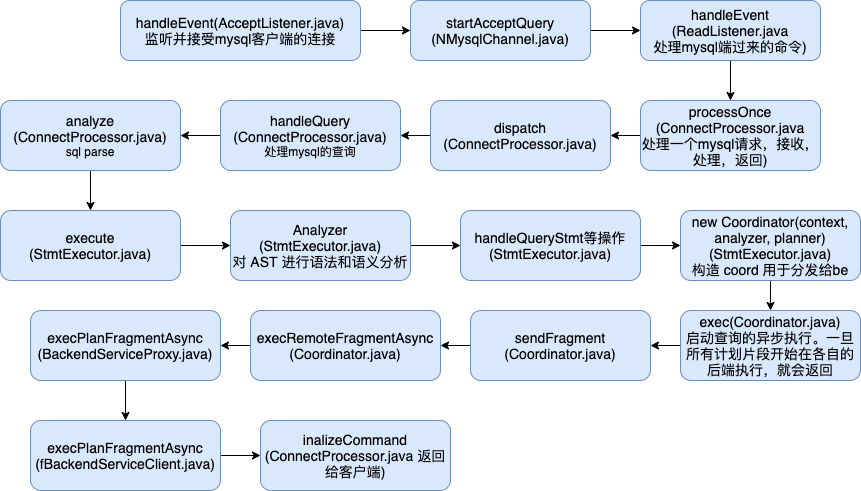

The diagram above was exported from draw.io. Its source (the exported page's mxGraphModel, read from the mxfile embedded in the PNG):
<mxGraphModel dx="1840" dy="556" grid="1" gridSize="10" guides="1" tooltips="1" connect="1" arrows="1" fold="1" page="1" pageScale="1" pageWidth="850" pageHeight="1100" math="0" shadow="0">
  <root>
    <mxCell id="0" />
    <mxCell id="1" parent="0" />
    <mxCell id="zGnSYcLv82ahpLF8nyBU-3" value="" style="edgeStyle=orthogonalEdgeStyle;rounded=0;orthogonalLoop=1;jettySize=auto;html=1;" edge="1" parent="1" source="zGnSYcLv82ahpLF8nyBU-1" target="zGnSYcLv82ahpLF8nyBU-2">
      <mxGeometry relative="1" as="geometry" />
    </mxCell>
    <mxCell id="zGnSYcLv82ahpLF8nyBU-1" value="&lt;font style=&quot;font-size: 14px&quot;&gt;handleEvent(AcceptListener.java)&lt;br&gt;监听并接受mysql客户端的连接&lt;br&gt;&lt;/font&gt;" style="rounded=1;whiteSpace=wrap;html=1;fillColor=#dae8fc;strokeColor=#6c8ebf;" vertex="1" parent="1">
      <mxGeometry x="60" y="140" width="240" height="60" as="geometry" />
    </mxCell>
    <mxCell id="zGnSYcLv82ahpLF8nyBU-5" value="" style="edgeStyle=orthogonalEdgeStyle;rounded=0;orthogonalLoop=1;jettySize=auto;html=1;" edge="1" parent="1" source="zGnSYcLv82ahpLF8nyBU-2" target="zGnSYcLv82ahpLF8nyBU-4">
      <mxGeometry relative="1" as="geometry" />
    </mxCell>
    <mxCell id="zGnSYcLv82ahpLF8nyBU-2" value="&lt;font&gt;&lt;span style=&quot;font-size: 14px&quot;&gt;startAcceptQuery&lt;br&gt;(NMysqlChannel.java)&lt;/span&gt;&lt;br&gt;&lt;/font&gt;" style="rounded=1;whiteSpace=wrap;html=1;fillColor=#dae8fc;strokeColor=#6c8ebf;" vertex="1" parent="1">
      <mxGeometry x="350" y="140" width="180" height="60" as="geometry" />
    </mxCell>
    <mxCell id="zGnSYcLv82ahpLF8nyBU-7" value="" style="edgeStyle=orthogonalEdgeStyle;rounded=0;orthogonalLoop=1;jettySize=auto;html=1;" edge="1" parent="1" source="zGnSYcLv82ahpLF8nyBU-4" target="zGnSYcLv82ahpLF8nyBU-6">
      <mxGeometry relative="1" as="geometry" />
    </mxCell>
    <mxCell id="zGnSYcLv82ahpLF8nyBU-4" value="&lt;font&gt;&lt;span style=&quot;font-size: 14px&quot;&gt;handleEvent&lt;/span&gt;&lt;br&gt;&lt;span style=&quot;font-size: 14px&quot;&gt;(ReadListener.java&lt;/span&gt;&lt;br&gt;&lt;span style=&quot;font-size: 14px&quot;&gt;处理mysql端过来的命令)&lt;/span&gt;&lt;br&gt;&lt;/font&gt;" style="rounded=1;whiteSpace=wrap;html=1;fillColor=#dae8fc;strokeColor=#6c8ebf;" vertex="1" parent="1">
      <mxGeometry x="580" y="140" width="180" height="60" as="geometry" />
    </mxCell>
    <mxCell id="zGnSYcLv82ahpLF8nyBU-9" value="" style="edgeStyle=orthogonalEdgeStyle;rounded=0;orthogonalLoop=1;jettySize=auto;html=1;" edge="1" parent="1" source="zGnSYcLv82ahpLF8nyBU-6" target="zGnSYcLv82ahpLF8nyBU-8">
      <mxGeometry relative="1" as="geometry" />
    </mxCell>
    <mxCell id="zGnSYcLv82ahpLF8nyBU-6" value="&lt;font&gt;&lt;span style=&quot;font-size: 14px&quot;&gt;processOnce&lt;br&gt;(ConnectProcessor.java&lt;br&gt;处理一个mysql请求，接收，处理，返回)&lt;/span&gt;&lt;br&gt;&lt;/font&gt;" style="rounded=1;whiteSpace=wrap;html=1;fillColor=#dae8fc;strokeColor=#6c8ebf;" vertex="1" parent="1">
      <mxGeometry x="580" y="240" width="180" height="70" as="geometry" />
    </mxCell>
    <mxCell id="zGnSYcLv82ahpLF8nyBU-11" value="" style="edgeStyle=orthogonalEdgeStyle;rounded=0;orthogonalLoop=1;jettySize=auto;html=1;" edge="1" parent="1" source="zGnSYcLv82ahpLF8nyBU-8" target="zGnSYcLv82ahpLF8nyBU-10">
      <mxGeometry relative="1" as="geometry" />
    </mxCell>
    <mxCell id="zGnSYcLv82ahpLF8nyBU-8" value="&lt;font&gt;&lt;span style=&quot;font-size: 14px&quot;&gt;dispatch&lt;br&gt;(ConnectProcessor.java)&lt;/span&gt;&lt;br&gt;&lt;/font&gt;" style="rounded=1;whiteSpace=wrap;html=1;fillColor=#dae8fc;strokeColor=#6c8ebf;" vertex="1" parent="1">
      <mxGeometry x="370" y="240" width="180" height="70" as="geometry" />
    </mxCell>
    <mxCell id="zGnSYcLv82ahpLF8nyBU-13" value="" style="edgeStyle=orthogonalEdgeStyle;rounded=0;orthogonalLoop=1;jettySize=auto;html=1;" edge="1" parent="1" source="zGnSYcLv82ahpLF8nyBU-10" target="zGnSYcLv82ahpLF8nyBU-12">
      <mxGeometry relative="1" as="geometry" />
    </mxCell>
    <mxCell id="zGnSYcLv82ahpLF8nyBU-10" value="&lt;font&gt;&lt;span style=&quot;font-size: 14px&quot;&gt;handleQuery&lt;br&gt;(ConnectProcessor.java)&lt;br&gt;&lt;/span&gt;处理mysql的查询&lt;br&gt;&lt;/font&gt;" style="rounded=1;whiteSpace=wrap;html=1;fillColor=#dae8fc;strokeColor=#6c8ebf;" vertex="1" parent="1">
      <mxGeometry x="160" y="240" width="180" height="70" as="geometry" />
    </mxCell>
    <mxCell id="zGnSYcLv82ahpLF8nyBU-15" value="" style="edgeStyle=orthogonalEdgeStyle;rounded=0;orthogonalLoop=1;jettySize=auto;html=1;" edge="1" parent="1" source="zGnSYcLv82ahpLF8nyBU-12" target="zGnSYcLv82ahpLF8nyBU-14">
      <mxGeometry relative="1" as="geometry" />
    </mxCell>
    <mxCell id="zGnSYcLv82ahpLF8nyBU-12" value="&lt;font&gt;&lt;span style=&quot;font-size: 14px&quot;&gt;analyze&lt;/span&gt;&lt;span style=&quot;font-size: 14px&quot;&gt;&lt;br&gt;(ConnectProcessor.java)&lt;br&gt;&lt;/span&gt;sql parse&lt;br&gt;&lt;/font&gt;" style="rounded=1;whiteSpace=wrap;html=1;fillColor=#dae8fc;strokeColor=#6c8ebf;" vertex="1" parent="1">
      <mxGeometry x="-60" y="240" width="180" height="70" as="geometry" />
    </mxCell>
    <mxCell id="zGnSYcLv82ahpLF8nyBU-17" value="" style="edgeStyle=orthogonalEdgeStyle;rounded=0;orthogonalLoop=1;jettySize=auto;html=1;" edge="1" parent="1" source="zGnSYcLv82ahpLF8nyBU-14" target="zGnSYcLv82ahpLF8nyBU-16">
      <mxGeometry relative="1" as="geometry" />
    </mxCell>
    <mxCell id="zGnSYcLv82ahpLF8nyBU-14" value="&lt;font&gt;&lt;span style=&quot;font-size: 14px&quot;&gt;execute&lt;br&gt;(StmtExecutor.java)&lt;/span&gt;&lt;br&gt;&lt;/font&gt;" style="rounded=1;whiteSpace=wrap;html=1;fillColor=#dae8fc;strokeColor=#6c8ebf;" vertex="1" parent="1">
      <mxGeometry x="-60" y="350" width="180" height="70" as="geometry" />
    </mxCell>
    <mxCell id="zGnSYcLv82ahpLF8nyBU-19" value="" style="edgeStyle=orthogonalEdgeStyle;rounded=0;orthogonalLoop=1;jettySize=auto;html=1;" edge="1" parent="1" source="zGnSYcLv82ahpLF8nyBU-16" target="zGnSYcLv82ahpLF8nyBU-18">
      <mxGeometry relative="1" as="geometry" />
    </mxCell>
    <mxCell id="zGnSYcLv82ahpLF8nyBU-16" value="&lt;font&gt;&lt;span style=&quot;font-size: 14px&quot;&gt;Analyzer&lt;/span&gt;&lt;br&gt;&lt;span style=&quot;font-size: 14px&quot;&gt;(StmtExecutor.java)&lt;br&gt;&lt;/span&gt;&lt;font style=&quot;font-size: 14px&quot;&gt;对 AST 进行语法和语义分析&lt;/font&gt;&lt;br&gt;&lt;/font&gt;" style="rounded=1;whiteSpace=wrap;html=1;fillColor=#dae8fc;strokeColor=#6c8ebf;" vertex="1" parent="1">
      <mxGeometry x="170" y="350" width="180" height="70" as="geometry" />
    </mxCell>
    <mxCell id="zGnSYcLv82ahpLF8nyBU-21" value="" style="edgeStyle=orthogonalEdgeStyle;rounded=0;orthogonalLoop=1;jettySize=auto;html=1;" edge="1" parent="1" source="zGnSYcLv82ahpLF8nyBU-18" target="zGnSYcLv82ahpLF8nyBU-20">
      <mxGeometry relative="1" as="geometry" />
    </mxCell>
    <mxCell id="zGnSYcLv82ahpLF8nyBU-18" value="&lt;font&gt;&lt;span style=&quot;font-size: 14px&quot;&gt;handleQueryStmt等操作&lt;br&gt;(StmtExecutor.java)&lt;/span&gt;&lt;br&gt;&lt;/font&gt;" style="rounded=1;whiteSpace=wrap;html=1;fillColor=#dae8fc;strokeColor=#6c8ebf;" vertex="1" parent="1">
      <mxGeometry x="400" y="350" width="180" height="70" as="geometry" />
    </mxCell>
    <mxCell id="zGnSYcLv82ahpLF8nyBU-23" value="" style="edgeStyle=orthogonalEdgeStyle;rounded=0;orthogonalLoop=1;jettySize=auto;html=1;" edge="1" parent="1" source="zGnSYcLv82ahpLF8nyBU-20" target="zGnSYcLv82ahpLF8nyBU-22">
      <mxGeometry relative="1" as="geometry" />
    </mxCell>
    <mxCell id="zGnSYcLv82ahpLF8nyBU-20" value="&lt;font&gt;&lt;span style=&quot;font-size: 14px&quot;&gt;new Coordinator(context, analyzer, planner)&lt;/span&gt;&lt;br&gt;&lt;span style=&quot;font-size: 14px&quot;&gt;(StmtExecutor.java)&lt;br&gt;&lt;/span&gt;&lt;font style=&quot;font-size: 14px&quot;&gt;构造 coord 用于分发给be&lt;/font&gt;&lt;br&gt;&lt;/font&gt;" style="rounded=1;whiteSpace=wrap;html=1;fillColor=#dae8fc;strokeColor=#6c8ebf;" vertex="1" parent="1">
      <mxGeometry x="620" y="350" width="180" height="70" as="geometry" />
    </mxCell>
    <mxCell id="zGnSYcLv82ahpLF8nyBU-25" value="" style="edgeStyle=orthogonalEdgeStyle;rounded=0;orthogonalLoop=1;jettySize=auto;html=1;" edge="1" parent="1" source="zGnSYcLv82ahpLF8nyBU-22" target="zGnSYcLv82ahpLF8nyBU-24">
      <mxGeometry relative="1" as="geometry" />
    </mxCell>
    <mxCell id="zGnSYcLv82ahpLF8nyBU-22" value="&lt;font&gt;&lt;span style=&quot;font-size: 14px&quot;&gt;exec(Coordinator.java)&lt;br&gt;&lt;/span&gt;&lt;font style=&quot;font-size: 14px&quot;&gt;启动查询的异步执行。一旦所有计划片段开始在各自的后端执行，就会返回&lt;/font&gt;&lt;br&gt;&lt;/font&gt;" style="rounded=1;whiteSpace=wrap;html=1;fillColor=#dae8fc;strokeColor=#6c8ebf;" vertex="1" parent="1">
      <mxGeometry x="620" y="450" width="180" height="70" as="geometry" />
    </mxCell>
    <mxCell id="zGnSYcLv82ahpLF8nyBU-27" value="" style="edgeStyle=orthogonalEdgeStyle;rounded=0;orthogonalLoop=1;jettySize=auto;html=1;" edge="1" parent="1" source="zGnSYcLv82ahpLF8nyBU-24" target="zGnSYcLv82ahpLF8nyBU-26">
      <mxGeometry relative="1" as="geometry" />
    </mxCell>
    <mxCell id="zGnSYcLv82ahpLF8nyBU-24" value="&lt;font&gt;&lt;span style=&quot;font-size: 14px&quot;&gt;sendFragment&lt;br&gt;(Coordinator.java)&lt;/span&gt;&lt;br&gt;&lt;/font&gt;" style="rounded=1;whiteSpace=wrap;html=1;fillColor=#dae8fc;strokeColor=#6c8ebf;" vertex="1" parent="1">
      <mxGeometry x="410" y="450" width="180" height="70" as="geometry" />
    </mxCell>
    <mxCell id="zGnSYcLv82ahpLF8nyBU-29" value="" style="edgeStyle=orthogonalEdgeStyle;rounded=0;orthogonalLoop=1;jettySize=auto;html=1;" edge="1" parent="1" source="zGnSYcLv82ahpLF8nyBU-26" target="zGnSYcLv82ahpLF8nyBU-28">
      <mxGeometry relative="1" as="geometry" />
    </mxCell>
    <mxCell id="zGnSYcLv82ahpLF8nyBU-26" value="&lt;font&gt;&lt;span style=&quot;font-size: 14px&quot;&gt;execRemoteFragmentAsync&lt;/span&gt;&lt;br&gt;&lt;span style=&quot;font-size: 14px&quot;&gt;(Coordinator.java)&lt;/span&gt;&lt;br&gt;&lt;/font&gt;" style="rounded=1;whiteSpace=wrap;html=1;fillColor=#dae8fc;strokeColor=#6c8ebf;" vertex="1" parent="1">
      <mxGeometry x="190" y="450" width="190" height="70" as="geometry" />
    </mxCell>
    <mxCell id="zGnSYcLv82ahpLF8nyBU-31" value="" style="edgeStyle=orthogonalEdgeStyle;rounded=0;orthogonalLoop=1;jettySize=auto;html=1;" edge="1" parent="1" source="zGnSYcLv82ahpLF8nyBU-28" target="zGnSYcLv82ahpLF8nyBU-30">
      <mxGeometry relative="1" as="geometry" />
    </mxCell>
    <mxCell id="zGnSYcLv82ahpLF8nyBU-28" value="&lt;font&gt;&lt;span style=&quot;font-size: 14px&quot;&gt;execPlanFragmentAsync&lt;br&gt;(BackendServiceProxy.java)&lt;/span&gt;&lt;br&gt;&lt;/font&gt;" style="rounded=1;whiteSpace=wrap;html=1;fillColor=#dae8fc;strokeColor=#6c8ebf;" vertex="1" parent="1">
      <mxGeometry x="-30" y="450" width="190" height="70" as="geometry" />
    </mxCell>
    <mxCell id="zGnSYcLv82ahpLF8nyBU-33" value="" style="edgeStyle=orthogonalEdgeStyle;rounded=0;orthogonalLoop=1;jettySize=auto;html=1;" edge="1" parent="1" source="zGnSYcLv82ahpLF8nyBU-30" target="zGnSYcLv82ahpLF8nyBU-32">
      <mxGeometry relative="1" as="geometry" />
    </mxCell>
    <mxCell id="zGnSYcLv82ahpLF8nyBU-30" value="&lt;font&gt;&lt;span style=&quot;font-size: 14px&quot;&gt;execPlanFragmentAsync&lt;br&gt;(fBackendServiceClient.java)&lt;/span&gt;&lt;br&gt;&lt;/font&gt;" style="rounded=1;whiteSpace=wrap;html=1;fillColor=#dae8fc;strokeColor=#6c8ebf;" vertex="1" parent="1">
      <mxGeometry x="-30" y="560" width="190" height="70" as="geometry" />
    </mxCell>
    <mxCell id="zGnSYcLv82ahpLF8nyBU-32" value="&lt;font&gt;&lt;span style=&quot;font-size: 14px&quot;&gt;inalizeCommand&lt;br&gt;(ConnectProcessor.java 返回给客户端)&lt;/span&gt;&lt;br&gt;&lt;/font&gt;" style="rounded=1;whiteSpace=wrap;html=1;fillColor=#dae8fc;strokeColor=#6c8ebf;" vertex="1" parent="1">
      <mxGeometry x="200" y="560" width="190" height="70" as="geometry" />
    </mxCell>
  </root>
</mxGraphModel>